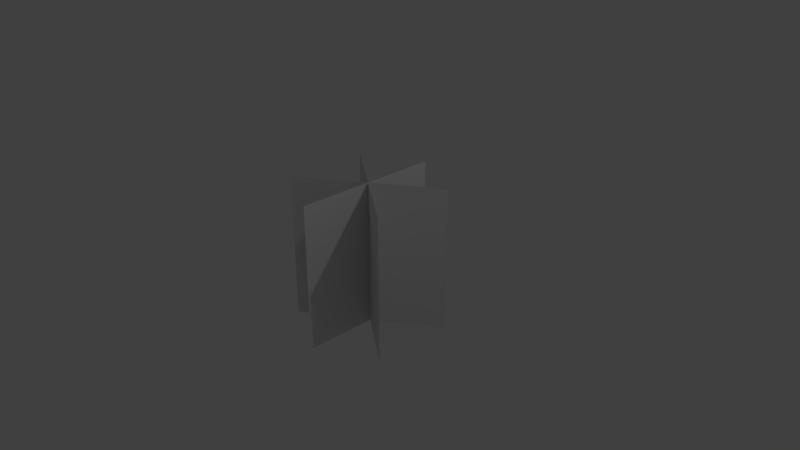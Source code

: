 # Source: temp.blend  (saved by Blender 2.79.0; exported with 4.5.12 LTS)
import bpy
from mathutils import Matrix  # noqa: F401  (used for matrix-valued properties, if any)

bpy.ops.wm.read_factory_settings(use_empty=True)
scene = bpy.context.scene
scene.name = 'Scene'

# ---- collections
col_collection_1 = bpy.data.collections.new('Collection 1'); scene.collection.children.link(col_collection_1)

# ---- world
world_world = bpy.data.worlds.new('World'); scene.world = world_world
world_world.color = (0.05088, 0.05088, 0.05088)
world_world.use_sun_shadow = False
world_world.sun_shadow_jitter_overblur = 0.0
world_world.cycles.sampling_method = 'MANUAL'

# ---- cameras
cam_camera = bpy.data.cameras.new('Camera')
cam_camera.clip_end = 100.0
cam_camera.lens = 35.0
cam_camera.sensor_width = 32.0
cam_camera.sensor_height = 18.0
cam_camera.ortho_scale = 7.314
cam_camera.dof.focus_distance = 0.0
cam_camera.dof.aperture_fstop = 128.0

# ---- lights
light_lamp = bpy.data.lights.new('Lamp', 'POINT')
light_lamp.transmission_factor = 0.0
light_lamp.cutoff_distance = 30.0
light_lamp.energy = 100.0
light_lamp.shadow_buffer_clip_start = 1.001
light_lamp.shadow_soft_size = 0.1
light_lamp.shadow_maximum_resolution = 0.006
light_lamp.use_absolute_resolution = True

# ---- meshes
me_plane_003 = bpy.data.meshes.new('Plane.003')
me_plane_003.from_pydata([(-1.0, -1.0, 0.0), (1.0, -1.0, 0.0), (-1.0, 1.0, 0.0), (1.0, 1.0, 0.0)], [], [(0, 1, 3, 2)])
_uv = me_plane_003.uv_layers.new(name='UVMap')
_uv.uv.foreach_set('vector', [0.0, 0.0, 1.0, 0.0, 1.0, 1.0, 0.0, 1.0])
me_plane_003.use_remesh_preserve_volume = False
me_plane_003.use_remesh_preserve_attributes = False
me_plane_003.use_mirror_vertex_groups = False
me_plane_003.update()
me_plane_002 = bpy.data.meshes.new('Plane.002')
me_plane_002.from_pydata([(-1.0, -1.0, 0.0), (1.0, -1.0, 0.0), (-1.0, 1.0, 0.0), (1.0, 1.0, 0.0)], [], [(0, 1, 3, 2)])
_uv = me_plane_002.uv_layers.new(name='UVMap')
_uv.uv.foreach_set('vector', [0.0, 0.0, 1.0, 0.0, 1.0, 1.0, 0.0, 1.0])
me_plane_002.use_remesh_preserve_volume = False
me_plane_002.use_remesh_preserve_attributes = False
me_plane_002.use_mirror_vertex_groups = False
me_plane_002.update()
me_plane = bpy.data.meshes.new('Plane')
me_plane.from_pydata([(-1.0, -1.0, 0.0), (1.0, -1.0, 0.0), (-1.0, 1.0, 0.0), (1.0, 1.0, 0.0)], [], [(0, 1, 3, 2)])
_uv = me_plane.uv_layers.new(name='UVMap')
_uv.uv.foreach_set('vector', [0.0, 0.0, 1.0, 0.0, 1.0, 1.0, 0.0, 1.0])
me_plane.use_remesh_preserve_volume = False
me_plane.use_remesh_preserve_attributes = False
me_plane.use_mirror_vertex_groups = False
me_plane.update()

# ---- objects
ob_plane_003 = bpy.data.objects.new('Plane.003', me_plane_003)
ob_plane_002 = bpy.data.objects.new('Plane.002', me_plane_002)
ob_plane = bpy.data.objects.new('Plane', me_plane)
ob_lamp = bpy.data.objects.new('Lamp', light_lamp)
ob_camera = bpy.data.objects.new('Camera', cam_camera)

# ---- transforms, parenting, visibility, modifiers, constraints
ob_plane_003.location = (0.0, 0.0, 0.0)
ob_plane_003.rotation_euler = (-0.9599, 1.571, 0.0)
ob_plane_003.lineart.crease_threshold = 0.0
ob_plane_002.location = (0.0, 0.0, 0.0)
ob_plane_002.rotation_euler = (0.9599, 1.571, 0.0)
ob_plane_002.lineart.crease_threshold = 0.0
ob_plane.location = (0.0, 0.0, 0.0)
ob_plane.rotation_euler = (0.0, 1.571, 0.0)
ob_plane.lineart.crease_threshold = 0.0
ob_lamp.location = (4.076, 1.005, 5.904)
ob_lamp.rotation_euler = (0.6503, 0.05522, 1.866)
ob_lamp.lock_rotations_4d = False
ob_lamp.empty_display_type = 'ARROWS'
ob_lamp.color = (0.0, 0.0, 0.0, 0.0)
ob_lamp.lineart.crease_threshold = 0.0
ob_camera.location = (7.481, -6.508, 5.344)
ob_camera.rotation_euler = (1.109, 0.0, 0.8149)
ob_camera.lock_rotations_4d = False
ob_camera.empty_display_type = 'ARROWS'
ob_camera.color = (0.0, 0.0, 0.0, 0.0)
ob_camera.display_type = 'WIRE'
ob_camera.lineart.crease_threshold = 0.0

# ---- collection membership
col_collection_1.objects.link(ob_plane_003)
col_collection_1.objects.link(ob_plane_002)
col_collection_1.objects.link(ob_plane)
col_collection_1.objects.link(ob_lamp)
col_collection_1.objects.link(ob_camera)

# ---- scene / render settings (as saved in the file)
scene.camera = ob_camera
scene.frame_start = 1; scene.frame_end = 250; scene.frame_set(1)
scene.render.engine = 'BLENDER_EEVEE_NEXT'
scene.render.resolution_percentage = 50
scene.render.dither_intensity = 0.0
scene.cycles.use_denoising = False
scene.cycles.samples = 128
scene.cycles.sampling_pattern = 'TABULATED_SOBOL'
scene.cycles.use_adaptive_sampling = False
scene.cycles.use_light_tree = False
scene.cycles.blur_glossy = 0.0
scene.cycles.sample_clamp_indirect = 0.0
scene.view_settings.view_transform = 'Standard'
bpy.context.view_layer.update()
